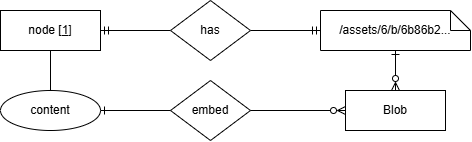

The diagram above was exported from draw.io. Its source (the exported page's mxGraphModel, read from the mxfile embedded in the PNG):
<mxGraphModel dx="1086" dy="600" grid="1" gridSize="10" guides="1" tooltips="1" connect="1" arrows="1" fold="1" page="1" pageScale="1" pageWidth="827" pageHeight="1169" math="0" shadow="0">
  <root>
    <mxCell id="0" />
    <mxCell id="1" parent="0" />
    <mxCell id="MkMTlmJ6SfIBaBzhkNna-16" edge="1" parent="1" source="MkMTlmJ6SfIBaBzhkNna-10" style="edgeStyle=orthogonalEdgeStyle;rounded=0;orthogonalLoop=1;jettySize=auto;html=1;entryX=0;entryY=0.5;entryDx=0;entryDy=0;endArrow=none;endFill=0;startArrow=ERmandOne;startFill=0;" target="MkMTlmJ6SfIBaBzhkNna-15">
      <mxGeometry relative="1" as="geometry" />
    </mxCell>
    <mxCell id="MkMTlmJ6SfIBaBzhkNna-27" edge="1" parent="1" source="MkMTlmJ6SfIBaBzhkNna-10" style="edgeStyle=orthogonalEdgeStyle;rounded=0;orthogonalLoop=1;jettySize=auto;html=1;entryX=0.5;entryY=0;entryDx=0;entryDy=0;endArrow=none;endFill=0;" target="MkMTlmJ6SfIBaBzhkNna-13">
      <mxGeometry relative="1" as="geometry" />
    </mxCell>
    <mxCell id="MkMTlmJ6SfIBaBzhkNna-10" parent="1" style="whiteSpace=wrap;html=1;align=center;" value="node [&lt;u&gt;1&lt;/u&gt;]" vertex="1">
      <mxGeometry height="40" width="100" x="190" y="200" as="geometry" />
    </mxCell>
    <mxCell id="MkMTlmJ6SfIBaBzhkNna-13" parent="1" style="ellipse;whiteSpace=wrap;html=1;align=center;" value="content" vertex="1">
      <mxGeometry height="40" width="100" x="190" y="280" as="geometry" />
    </mxCell>
    <mxCell id="MkMTlmJ6SfIBaBzhkNna-17" edge="1" parent="1" source="MkMTlmJ6SfIBaBzhkNna-15" style="edgeStyle=orthogonalEdgeStyle;rounded=0;orthogonalLoop=1;jettySize=auto;html=1;entryX=0;entryY=0.5;entryDx=0;entryDy=0;endArrow=ERmandOne;endFill=0;">
      <mxGeometry relative="1" as="geometry">
        <mxPoint x="510" y="220" as="targetPoint" />
      </mxGeometry>
    </mxCell>
    <mxCell id="MkMTlmJ6SfIBaBzhkNna-15" parent="1" style="shape=rhombus;perimeter=rhombusPerimeter;whiteSpace=wrap;html=1;align=center;" value="has" vertex="1">
      <mxGeometry height="60" width="80" x="360" y="190" as="geometry" />
    </mxCell>
    <mxCell id="MkMTlmJ6SfIBaBzhkNna-25" edge="1" parent="1" source="MkMTlmJ6SfIBaBzhkNna-18" style="edgeStyle=orthogonalEdgeStyle;rounded=0;orthogonalLoop=1;jettySize=auto;html=1;entryX=0.5;entryY=0;entryDx=0;entryDy=0;startArrow=ERone;startFill=0;endArrow=ERzeroToMany;endFill=0;" target="MkMTlmJ6SfIBaBzhkNna-24">
      <mxGeometry relative="1" as="geometry" />
    </mxCell>
    <mxCell id="MkMTlmJ6SfIBaBzhkNna-18" parent="1" style="shape=note;size=20;whiteSpace=wrap;html=1;" value="/assets/6/b/6b86b2..." vertex="1">
      <mxGeometry height="40" width="150" x="510" y="200" as="geometry" />
    </mxCell>
    <mxCell id="MkMTlmJ6SfIBaBzhkNna-24" parent="1" style="whiteSpace=wrap;html=1;align=center;" value="Blob" vertex="1">
      <mxGeometry height="40" width="100" x="535" y="280" as="geometry" />
    </mxCell>
    <mxCell id="MkMTlmJ6SfIBaBzhkNna-31" edge="1" parent="1" source="MkMTlmJ6SfIBaBzhkNna-29" style="edgeStyle=orthogonalEdgeStyle;rounded=0;orthogonalLoop=1;jettySize=auto;html=1;entryX=0;entryY=0.5;entryDx=0;entryDy=0;endArrow=ERzeroToMany;endFill=0;" target="MkMTlmJ6SfIBaBzhkNna-24">
      <mxGeometry relative="1" as="geometry" />
    </mxCell>
    <mxCell id="MkMTlmJ6SfIBaBzhkNna-29" parent="1" style="shape=rhombus;perimeter=rhombusPerimeter;whiteSpace=wrap;html=1;align=center;" value="embed" vertex="1">
      <mxGeometry height="60" width="80" x="360" y="270" as="geometry" />
    </mxCell>
    <mxCell id="MkMTlmJ6SfIBaBzhkNna-30" edge="1" parent="1" source="MkMTlmJ6SfIBaBzhkNna-13" style="edgeStyle=orthogonalEdgeStyle;rounded=0;orthogonalLoop=1;jettySize=auto;html=1;entryX=0;entryY=0.5;entryDx=0;entryDy=0;endArrow=none;endFill=0;startArrow=ERone;startFill=0;" target="MkMTlmJ6SfIBaBzhkNna-29">
      <mxGeometry relative="1" as="geometry" />
    </mxCell>
  </root>
</mxGraphModel>